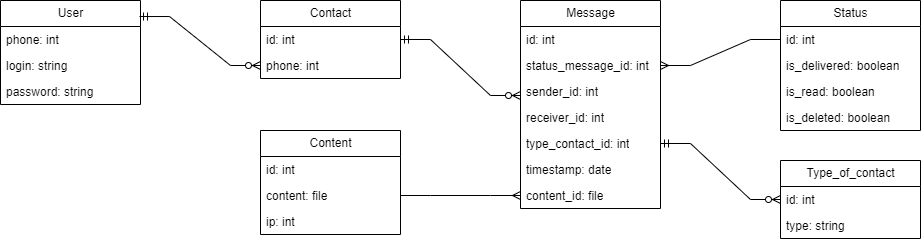

The diagram above was exported from draw.io. Its source (the exported page's mxGraphModel, read from the mxfile embedded in the PNG):
<mxGraphModel dx="593" dy="835" grid="1" gridSize="10" guides="1" tooltips="1" connect="1" arrows="1" fold="1" page="1" pageScale="1" pageWidth="1100" pageHeight="850" background="none" math="0" shadow="0">
  <root>
    <mxCell id="0" />
    <mxCell id="1" parent="0" />
    <mxCell id="a6gtCXpqCXaA6HLjOZLp-12" value="User" style="swimlane;fontStyle=0;childLayout=stackLayout;horizontal=1;startSize=26;fillColor=none;horizontalStack=0;resizeParent=1;resizeParentMax=0;resizeLast=0;collapsible=1;marginBottom=0;html=1;" vertex="1" parent="1">
      <mxGeometry x="90" y="60" width="140" height="104" as="geometry" />
    </mxCell>
    <mxCell id="a6gtCXpqCXaA6HLjOZLp-13" value="phone: int" style="text;strokeColor=none;fillColor=none;align=left;verticalAlign=top;spacingLeft=4;spacingRight=4;overflow=hidden;rotatable=0;points=[[0,0.5],[1,0.5]];portConstraint=eastwest;whiteSpace=wrap;html=1;" vertex="1" parent="a6gtCXpqCXaA6HLjOZLp-12">
      <mxGeometry y="26" width="140" height="26" as="geometry" />
    </mxCell>
    <mxCell id="a6gtCXpqCXaA6HLjOZLp-14" value="login: string" style="text;strokeColor=none;fillColor=none;align=left;verticalAlign=top;spacingLeft=4;spacingRight=4;overflow=hidden;rotatable=0;points=[[0,0.5],[1,0.5]];portConstraint=eastwest;whiteSpace=wrap;html=1;" vertex="1" parent="a6gtCXpqCXaA6HLjOZLp-12">
      <mxGeometry y="52" width="140" height="26" as="geometry" />
    </mxCell>
    <mxCell id="a6gtCXpqCXaA6HLjOZLp-15" value="password: string" style="text;strokeColor=none;fillColor=none;align=left;verticalAlign=top;spacingLeft=4;spacingRight=4;overflow=hidden;rotatable=0;points=[[0,0.5],[1,0.5]];portConstraint=eastwest;whiteSpace=wrap;html=1;" vertex="1" parent="a6gtCXpqCXaA6HLjOZLp-12">
      <mxGeometry y="78" width="140" height="26" as="geometry" />
    </mxCell>
    <mxCell id="a6gtCXpqCXaA6HLjOZLp-16" value="Contact" style="swimlane;fontStyle=0;childLayout=stackLayout;horizontal=1;startSize=26;fillColor=none;horizontalStack=0;resizeParent=1;resizeParentMax=0;resizeLast=0;collapsible=1;marginBottom=0;html=1;" vertex="1" parent="1">
      <mxGeometry x="350" y="60" width="140" height="78" as="geometry" />
    </mxCell>
    <mxCell id="a6gtCXpqCXaA6HLjOZLp-17" value="id: int" style="text;strokeColor=none;fillColor=none;align=left;verticalAlign=top;spacingLeft=4;spacingRight=4;overflow=hidden;rotatable=0;points=[[0,0.5],[1,0.5]];portConstraint=eastwest;whiteSpace=wrap;html=1;" vertex="1" parent="a6gtCXpqCXaA6HLjOZLp-16">
      <mxGeometry y="26" width="140" height="26" as="geometry" />
    </mxCell>
    <mxCell id="a6gtCXpqCXaA6HLjOZLp-18" value="phone: int" style="text;strokeColor=none;fillColor=none;align=left;verticalAlign=top;spacingLeft=4;spacingRight=4;overflow=hidden;rotatable=0;points=[[0,0.5],[1,0.5]];portConstraint=eastwest;whiteSpace=wrap;html=1;" vertex="1" parent="a6gtCXpqCXaA6HLjOZLp-16">
      <mxGeometry y="52" width="140" height="26" as="geometry" />
    </mxCell>
    <mxCell id="a6gtCXpqCXaA6HLjOZLp-20" value="Content" style="swimlane;fontStyle=0;childLayout=stackLayout;horizontal=1;startSize=26;fillColor=none;horizontalStack=0;resizeParent=1;resizeParentMax=0;resizeLast=0;collapsible=1;marginBottom=0;html=1;" vertex="1" parent="1">
      <mxGeometry x="350" y="190" width="140" height="104" as="geometry" />
    </mxCell>
    <mxCell id="a6gtCXpqCXaA6HLjOZLp-21" value="id: int" style="text;strokeColor=none;fillColor=none;align=left;verticalAlign=top;spacingLeft=4;spacingRight=4;overflow=hidden;rotatable=0;points=[[0,0.5],[1,0.5]];portConstraint=eastwest;whiteSpace=wrap;html=1;" vertex="1" parent="a6gtCXpqCXaA6HLjOZLp-20">
      <mxGeometry y="26" width="140" height="26" as="geometry" />
    </mxCell>
    <mxCell id="a6gtCXpqCXaA6HLjOZLp-22" value="content: file" style="text;strokeColor=none;fillColor=none;align=left;verticalAlign=top;spacingLeft=4;spacingRight=4;overflow=hidden;rotatable=0;points=[[0,0.5],[1,0.5]];portConstraint=eastwest;whiteSpace=wrap;html=1;" vertex="1" parent="a6gtCXpqCXaA6HLjOZLp-20">
      <mxGeometry y="52" width="140" height="26" as="geometry" />
    </mxCell>
    <mxCell id="a6gtCXpqCXaA6HLjOZLp-23" value="ip: int" style="text;strokeColor=none;fillColor=none;align=left;verticalAlign=top;spacingLeft=4;spacingRight=4;overflow=hidden;rotatable=0;points=[[0,0.5],[1,0.5]];portConstraint=eastwest;whiteSpace=wrap;html=1;" vertex="1" parent="a6gtCXpqCXaA6HLjOZLp-20">
      <mxGeometry y="78" width="140" height="26" as="geometry" />
    </mxCell>
    <mxCell id="a6gtCXpqCXaA6HLjOZLp-24" value="Message" style="swimlane;fontStyle=0;childLayout=stackLayout;horizontal=1;startSize=26;fillColor=none;horizontalStack=0;resizeParent=1;resizeParentMax=0;resizeLast=0;collapsible=1;marginBottom=0;html=1;" vertex="1" parent="1">
      <mxGeometry x="610" y="60" width="140" height="208" as="geometry" />
    </mxCell>
    <mxCell id="a6gtCXpqCXaA6HLjOZLp-26" value="id: int" style="text;strokeColor=none;fillColor=none;align=left;verticalAlign=top;spacingLeft=4;spacingRight=4;overflow=hidden;rotatable=0;points=[[0,0.5],[1,0.5]];portConstraint=eastwest;whiteSpace=wrap;html=1;" vertex="1" parent="a6gtCXpqCXaA6HLjOZLp-24">
      <mxGeometry y="26" width="140" height="26" as="geometry" />
    </mxCell>
    <mxCell id="a6gtCXpqCXaA6HLjOZLp-25" value="status_message_id: int" style="text;strokeColor=none;fillColor=none;align=left;verticalAlign=top;spacingLeft=4;spacingRight=4;overflow=hidden;rotatable=0;points=[[0,0.5],[1,0.5]];portConstraint=eastwest;whiteSpace=wrap;html=1;" vertex="1" parent="a6gtCXpqCXaA6HLjOZLp-24">
      <mxGeometry y="52" width="140" height="26" as="geometry" />
    </mxCell>
    <mxCell id="a6gtCXpqCXaA6HLjOZLp-27" value="sender_id: int" style="text;strokeColor=none;fillColor=none;align=left;verticalAlign=top;spacingLeft=4;spacingRight=4;overflow=hidden;rotatable=0;points=[[0,0.5],[1,0.5]];portConstraint=eastwest;whiteSpace=wrap;html=1;" vertex="1" parent="a6gtCXpqCXaA6HLjOZLp-24">
      <mxGeometry y="78" width="140" height="26" as="geometry" />
    </mxCell>
    <mxCell id="a6gtCXpqCXaA6HLjOZLp-28" value="receiver_id: int" style="text;strokeColor=none;fillColor=none;align=left;verticalAlign=top;spacingLeft=4;spacingRight=4;overflow=hidden;rotatable=0;points=[[0,0.5],[1,0.5]];portConstraint=eastwest;whiteSpace=wrap;html=1;" vertex="1" parent="a6gtCXpqCXaA6HLjOZLp-24">
      <mxGeometry y="104" width="140" height="26" as="geometry" />
    </mxCell>
    <mxCell id="a6gtCXpqCXaA6HLjOZLp-29" value="type_contact_id: int" style="text;strokeColor=none;fillColor=none;align=left;verticalAlign=top;spacingLeft=4;spacingRight=4;overflow=hidden;rotatable=0;points=[[0,0.5],[1,0.5]];portConstraint=eastwest;whiteSpace=wrap;html=1;" vertex="1" parent="a6gtCXpqCXaA6HLjOZLp-24">
      <mxGeometry y="130" width="140" height="26" as="geometry" />
    </mxCell>
    <mxCell id="a6gtCXpqCXaA6HLjOZLp-30" value="timestamp: date" style="text;strokeColor=none;fillColor=none;align=left;verticalAlign=top;spacingLeft=4;spacingRight=4;overflow=hidden;rotatable=0;points=[[0,0.5],[1,0.5]];portConstraint=eastwest;whiteSpace=wrap;html=1;" vertex="1" parent="a6gtCXpqCXaA6HLjOZLp-24">
      <mxGeometry y="156" width="140" height="26" as="geometry" />
    </mxCell>
    <mxCell id="a6gtCXpqCXaA6HLjOZLp-31" value="content_id: file" style="text;strokeColor=none;fillColor=none;align=left;verticalAlign=top;spacingLeft=4;spacingRight=4;overflow=hidden;rotatable=0;points=[[0,0.5],[1,0.5]];portConstraint=eastwest;whiteSpace=wrap;html=1;" vertex="1" parent="a6gtCXpqCXaA6HLjOZLp-24">
      <mxGeometry y="182" width="140" height="26" as="geometry" />
    </mxCell>
    <mxCell id="a6gtCXpqCXaA6HLjOZLp-33" value="Status" style="swimlane;fontStyle=0;childLayout=stackLayout;horizontal=1;startSize=26;fillColor=none;horizontalStack=0;resizeParent=1;resizeParentMax=0;resizeLast=0;collapsible=1;marginBottom=0;html=1;" vertex="1" parent="1">
      <mxGeometry x="870" y="60" width="140" height="130" as="geometry" />
    </mxCell>
    <mxCell id="a6gtCXpqCXaA6HLjOZLp-34" value="id: int" style="text;strokeColor=none;fillColor=none;align=left;verticalAlign=top;spacingLeft=4;spacingRight=4;overflow=hidden;rotatable=0;points=[[0,0.5],[1,0.5]];portConstraint=eastwest;whiteSpace=wrap;html=1;" vertex="1" parent="a6gtCXpqCXaA6HLjOZLp-33">
      <mxGeometry y="26" width="140" height="26" as="geometry" />
    </mxCell>
    <mxCell id="a6gtCXpqCXaA6HLjOZLp-35" value="is_delivered: boolean" style="text;strokeColor=none;fillColor=none;align=left;verticalAlign=top;spacingLeft=4;spacingRight=4;overflow=hidden;rotatable=0;points=[[0,0.5],[1,0.5]];portConstraint=eastwest;whiteSpace=wrap;html=1;" vertex="1" parent="a6gtCXpqCXaA6HLjOZLp-33">
      <mxGeometry y="52" width="140" height="26" as="geometry" />
    </mxCell>
    <mxCell id="a6gtCXpqCXaA6HLjOZLp-41" value="is_read: boolean" style="text;strokeColor=none;fillColor=none;align=left;verticalAlign=top;spacingLeft=4;spacingRight=4;overflow=hidden;rotatable=0;points=[[0,0.5],[1,0.5]];portConstraint=eastwest;whiteSpace=wrap;html=1;" vertex="1" parent="a6gtCXpqCXaA6HLjOZLp-33">
      <mxGeometry y="78" width="140" height="26" as="geometry" />
    </mxCell>
    <mxCell id="a6gtCXpqCXaA6HLjOZLp-42" value="is_deleted: boolean" style="text;strokeColor=none;fillColor=none;align=left;verticalAlign=top;spacingLeft=4;spacingRight=4;overflow=hidden;rotatable=0;points=[[0,0.5],[1,0.5]];portConstraint=eastwest;whiteSpace=wrap;html=1;" vertex="1" parent="a6gtCXpqCXaA6HLjOZLp-33">
      <mxGeometry y="104" width="140" height="26" as="geometry" />
    </mxCell>
    <mxCell id="a6gtCXpqCXaA6HLjOZLp-37" value="Type_of_contact" style="swimlane;fontStyle=0;childLayout=stackLayout;horizontal=1;startSize=26;fillColor=none;horizontalStack=0;resizeParent=1;resizeParentMax=0;resizeLast=0;collapsible=1;marginBottom=0;html=1;" vertex="1" parent="1">
      <mxGeometry x="870" y="220" width="140" height="78" as="geometry" />
    </mxCell>
    <mxCell id="a6gtCXpqCXaA6HLjOZLp-38" value="id: int" style="text;strokeColor=none;fillColor=none;align=left;verticalAlign=top;spacingLeft=4;spacingRight=4;overflow=hidden;rotatable=0;points=[[0,0.5],[1,0.5]];portConstraint=eastwest;whiteSpace=wrap;html=1;" vertex="1" parent="a6gtCXpqCXaA6HLjOZLp-37">
      <mxGeometry y="26" width="140" height="26" as="geometry" />
    </mxCell>
    <mxCell id="a6gtCXpqCXaA6HLjOZLp-39" value="type: string" style="text;strokeColor=none;fillColor=none;align=left;verticalAlign=top;spacingLeft=4;spacingRight=4;overflow=hidden;rotatable=0;points=[[0,0.5],[1,0.5]];portConstraint=eastwest;whiteSpace=wrap;html=1;" vertex="1" parent="a6gtCXpqCXaA6HLjOZLp-37">
      <mxGeometry y="52" width="140" height="26" as="geometry" />
    </mxCell>
    <mxCell id="a6gtCXpqCXaA6HLjOZLp-43" value="" style="edgeStyle=entityRelationEdgeStyle;fontSize=12;html=1;endArrow=ERzeroToMany;startArrow=ERmandOne;rounded=0;entryX=0;entryY=0.5;entryDx=0;entryDy=0;exitX=0.993;exitY=0.154;exitDx=0;exitDy=0;exitPerimeter=0;" edge="1" parent="1" source="a6gtCXpqCXaA6HLjOZLp-12" target="a6gtCXpqCXaA6HLjOZLp-18">
      <mxGeometry width="100" height="100" relative="1" as="geometry">
        <mxPoint x="230" y="100" as="sourcePoint" />
        <mxPoint x="330" as="targetPoint" />
      </mxGeometry>
    </mxCell>
    <mxCell id="a6gtCXpqCXaA6HLjOZLp-44" value="" style="edgeStyle=entityRelationEdgeStyle;fontSize=12;html=1;endArrow=ERzeroToMany;startArrow=ERmandOne;rounded=0;entryX=0;entryY=0.5;entryDx=0;entryDy=0;exitX=1;exitY=0.5;exitDx=0;exitDy=0;" edge="1" parent="1" source="a6gtCXpqCXaA6HLjOZLp-17">
      <mxGeometry width="100" height="100" relative="1" as="geometry">
        <mxPoint x="490" y="130" as="sourcePoint" />
        <mxPoint x="610" y="155" as="targetPoint" />
        <Array as="points">
          <mxPoint x="540" y="80" />
        </Array>
      </mxGeometry>
    </mxCell>
    <mxCell id="a6gtCXpqCXaA6HLjOZLp-45" value="" style="edgeStyle=entityRelationEdgeStyle;fontSize=12;html=1;endArrow=ERmany;rounded=0;entryX=0;entryY=0.5;entryDx=0;entryDy=0;exitX=1;exitY=0.5;exitDx=0;exitDy=0;" edge="1" parent="1" source="a6gtCXpqCXaA6HLjOZLp-22" target="a6gtCXpqCXaA6HLjOZLp-31">
      <mxGeometry width="100" height="100" relative="1" as="geometry">
        <mxPoint x="490" y="200" as="sourcePoint" />
        <mxPoint x="590" y="100" as="targetPoint" />
      </mxGeometry>
    </mxCell>
    <mxCell id="a6gtCXpqCXaA6HLjOZLp-46" value="" style="edgeStyle=entityRelationEdgeStyle;fontSize=12;html=1;endArrow=ERmany;rounded=0;exitX=0;exitY=0.5;exitDx=0;exitDy=0;" edge="1" parent="1" source="a6gtCXpqCXaA6HLjOZLp-34" target="a6gtCXpqCXaA6HLjOZLp-25">
      <mxGeometry width="100" height="100" relative="1" as="geometry">
        <mxPoint x="750" y="230" as="sourcePoint" />
        <mxPoint x="850" y="130" as="targetPoint" />
        <Array as="points">
          <mxPoint x="800" y="90" />
        </Array>
      </mxGeometry>
    </mxCell>
    <mxCell id="a6gtCXpqCXaA6HLjOZLp-47" value="" style="edgeStyle=entityRelationEdgeStyle;fontSize=12;html=1;endArrow=ERzeroToMany;startArrow=ERmandOne;rounded=0;exitX=1;exitY=0.5;exitDx=0;exitDy=0;entryX=0;entryY=0.5;entryDx=0;entryDy=0;" edge="1" parent="1" source="a6gtCXpqCXaA6HLjOZLp-29" target="a6gtCXpqCXaA6HLjOZLp-38">
      <mxGeometry width="100" height="100" relative="1" as="geometry">
        <mxPoint x="760" y="280" as="sourcePoint" />
        <mxPoint x="860" y="180" as="targetPoint" />
      </mxGeometry>
    </mxCell>
  </root>
</mxGraphModel>